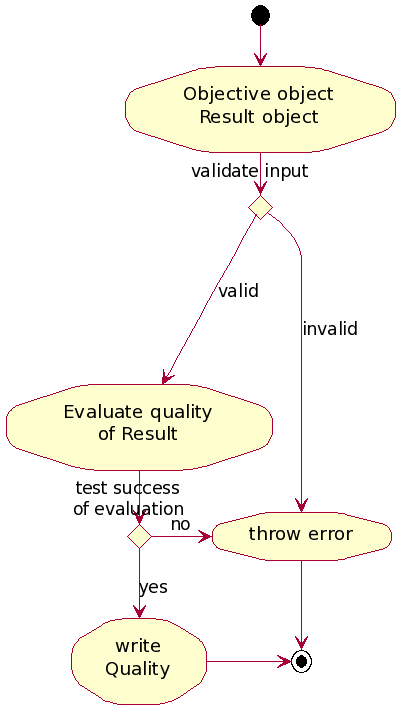

The diagram above was rendered by PlantUML. Its source (embedded in the PNG):
@startuml

(*) --> "Objective object\nResult object" 

if "validate input" then
  ---->[valid] "Evaluate quality\nof Result"
  if "test success\nof evaluation" then
    -down->[yes] "write\nQuality"
  else
    --right--->[no] "throw error" 
  endif

else
  ---->[invalid] "throw error" 
endif

"throw error" -down-> (*)
"write\nQuality" --right-> (*)



@enduml